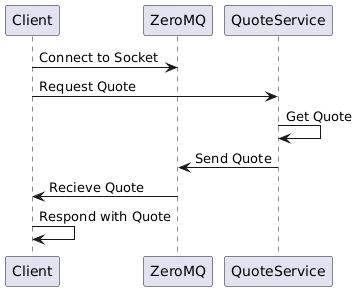

The diagram above was rendered by PlantUML. Its source (embedded in the PNG):
@startuml
Client -> ZeroMQ: Connect to Socket
Client -> QuoteService: Request Quote
QuoteService -> QuoteService: Get Quote
QuoteService -> ZeroMQ: Send Quote
ZeroMQ -> Client: Recieve Quote
Client -> Client: Respond with Quote

participant QuoteService
@enduml